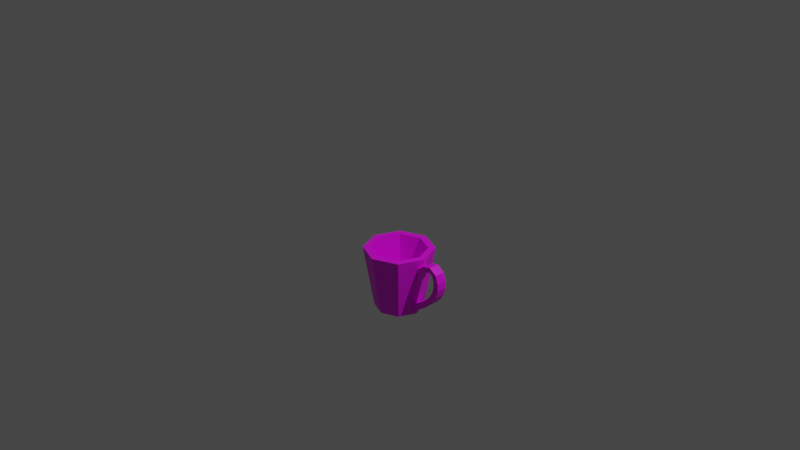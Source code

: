 # Source: multidecor_porcelain_cup.blend  (saved by Blender 2.90.7; exported with 4.5.12 LTS)
import bpy
from mathutils import Matrix  # noqa: F401  (used for matrix-valued properties, if any)

bpy.ops.wm.read_factory_settings(use_empty=True)
scene = bpy.context.scene
scene.name = 'Scene'

# ---- collections
col_collection = bpy.data.collections.new('Collection'); scene.collection.children.link(col_collection)

# ---- images (referenced by path relative to the original .blend; pixels are not part of the script)
import os
ASSET_DIR = os.environ.get("B2B_ASSET_DIR", "")  # directory of the original .blend (textures are referenced by path, not embedded)
HERE = os.path.dirname(os.path.abspath(__file__))  # packed textures are extracted next to this script under _unpacked/

def load_image(name, relpath, width, height, colorspace="sRGB"):
    """Load a texture the original file referenced (path relative to the .blend, or extracted next to this script)."""
    p = next((c for c in (os.path.join(HERE, relpath), os.path.join(ASSET_DIR, relpath)) if relpath and os.path.exists(c)), "")
    if p:
        img = bpy.data.images.load(p, check_existing=True)
        img.name = name
    else:  # same state as the original file: an image datablock whose file is absent (Cycles renders it pink)
        img = bpy.data.images.new(name, width, height)
        img.source = "FILE"
        img.filepath = "//" + (relpath or name)
    img.colorspace_settings.name = colorspace
    return img
img_multidecor_porcelain_material_png = load_image('multidecor_porcelain_material.png', 'multidecor_porcelain_material.png', 1024, 1024, 'sRGB')

# ---- materials (node trees are filled in below, after node groups)
mat_material_001 = bpy.data.materials.new('Material.001')
mat_material_001.use_transparent_shadow = False

# ---- material node trees
mat_material_001.use_nodes = True; mat_material_001.node_tree.nodes.clear()
_N = mat_material_001.node_tree.nodes; _L = mat_material_001.node_tree.links
n0 = _N.new('ShaderNodeBsdfPrincipled'); n0.name = 'Principled BSDF'; n0.location = (10, 300)
n0.distribution = 'GGX'
n0.subsurface_method = 'BURLEY'
n0.inputs[3].default_value = 1.45
n0.inputs[27].default_value = (0.0, 0.0, 0.0, 1.0)
n0.inputs[28].default_value = 1.0
n1 = _N.new('ShaderNodeOutputMaterial'); n1.name = 'Material Output'; n1.location = (300, 300)
n2 = _N.new('ShaderNodeTexImage'); n2.name = 'Image Texture'; n2.location = (-280, 280)
n2.image = img_multidecor_porcelain_material_png
_L.new(n0.outputs[0], n1.inputs[0])
_L.new(n2.outputs[0], n0.inputs[0])
n1.is_active_output = True

# ---- world
world_world = bpy.data.worlds.new('World'); scene.world = world_world
world_world.use_nodes = True; world_world.node_tree.nodes.clear()
_N = world_world.node_tree.nodes; _L = world_world.node_tree.links
n0 = _N.new('ShaderNodeOutputWorld'); n0.name = 'World Output'; n0.location = (300, 300)
n1 = _N.new('ShaderNodeBackground'); n1.name = 'Background'; n1.location = (10, 300)
n1.inputs[0].default_value = (0.05088, 0.05088, 0.05088, 1.0)
_L.new(n1.outputs[0], n0.inputs[0])
n0.is_active_output = True
world_world.color = (0.05088, 0.05088, 0.05088)
world_world.use_sun_shadow = False
world_world.sun_shadow_jitter_overblur = 0.0

# ---- cameras
cam_camera = bpy.data.cameras.new('Camera')
cam_camera.clip_end = 100.0
cam_camera.ortho_scale = 7.314

# ---- lights
light_light = bpy.data.lights.new('Light', 'POINT')
light_light.transmission_factor = 0.0
light_light.energy = 1000.0
light_light.shadow_soft_size = 0.1
light_light.shadow_maximum_resolution = 0.006
light_light.use_absolute_resolution = True

# ---- meshes
me_cylinder = bpy.data.meshes.new('Cylinder')
me_cylinder.from_pydata([(0.3459, 0.05625, -0.5169), (0.3459, -0.05625, -0.5169), (0.3204, 0.05625, -0.5764), (0.3204, -0.05625, -0.5764), (0.3916, 0.05625, -0.4614), (0.3411, 0.05625, -0.4223), (0.3411, -0.05625, -0.4223), (0.3916, -0.05625, -0.4614), (0.4473, 0.05625, -0.4195), (0.4096, 0.05625, -0.3713), (0.4096, -0.05625, -0.3713), (0.4473, -0.05625, -0.4195), (0.5012, 0.05625, -0.4039), (0.5015, 0.05625, -0.3494), (0.5015, -0.05625, -0.3494), (0.5012, -0.05625, -0.4039), (0.5369, 0.05625, -0.4294), (0.5875, 0.05625, -0.4049), (0.5875, -0.05625, -0.4049), (0.5369, -0.05625, -0.4294), (0.5564, 0.05625, -0.4898), (0.6171, 0.05625, -0.4895), (0.6171, -0.05625, -0.4895), (0.5564, -0.05625, -0.4898), (0.558, 0.05625, -0.5589), (0.6189, 0.05625, -0.5752), (0.6189, -0.05625, -0.5752), (0.558, -0.05625, -0.5589), (0.5381, 0.05625, -0.626), (0.5946, 0.05625, -0.6571), (0.5946, -0.05625, -0.6571), (0.5381, -0.05625, -0.626), (0.499, 0.05625, -0.6874), (0.5503, 0.05625, -0.7275), (0.5503, -0.05625, -0.7275), (0.499, -0.05625, -0.6874), (0.4474, 0.05625, -0.7428), (0.4953, 0.05625, -0.7867), (0.4953, -0.05625, -0.7867), (0.4474, -0.05625, -0.7428), (0.3875, 0.05625, -0.7926), (0.4346, 0.05625, -0.8372), (0.4346, -0.05625, -0.8372), (0.3875, -0.05625, -0.7926), (0.3219, 0.05625, -0.8378), (0.3708, 0.05625, -0.8812), (0.3708, -0.05625, -0.8812), (0.3219, -0.05625, -0.8378), (0.2526, 0.05625, -0.881), (0.3065, 0.05625, -0.9212), (0.3065, -0.05625, -0.9212), (0.2526, -0.05625, -0.881), (9.103e-08, -0.2625, -1.0), (1.268e-07, -0.375, -0.325), (-0.1856, -0.1856, -1.0), (-0.2652, -0.2652, -0.325), (-0.2625, -7.452e-08, -1.0), (-0.375, -1.063e-07, -0.325), (-0.1856, 0.1856, -1.0), (-0.2652, 0.2652, -0.325), (-5.709e-08, 0.2625, -1.0), (-8.475e-08, 0.375, -0.325), (0.1856, 0.1856, -1.0), (0.2652, 0.2652, -0.325), (0.2625, 8.194e-08, -1.0), (0.375, 1.173e-07, -0.325), (0.1856, -0.1856, -1.0), (0.2652, -0.2652, -0.325), (7.431e-08, -0.21, -0.865), (1.03e-07, -0.3, -0.325), (-0.1485, -0.1485, -0.865), (-0.2121, -0.2121, -0.325), (-0.21, -5.971e-08, -0.865), (-0.3, -8.51e-08, -0.325), (-0.1485, 0.1485, -0.865), (-0.2121, 0.2121, -0.325), (-4.418e-08, 0.21, -0.865), (-6.631e-08, 0.3, -0.325), (0.1485, 0.1485, -0.865), (0.2121, 0.2121, -0.325), (0.21, 6.546e-08, -0.865), (0.3, 9.371e-08, -0.325), (0.1485, -0.1485, -0.865), (0.2121, -0.2121, -0.325), (0.3411, -0.04271, -0.4223), (0.3613, 1.129e-07, -0.4073), (0.3411, 0.04271, -0.4223), (0.3341, -0.05625, -0.4309), (0.3341, 0.05625, -0.4309), (0.3212, 0.05625, -0.5077), (0.3212, -0.05625, -0.5077), (0.3095, -0.05625, -0.578), (0.3095, 0.05625, -0.578), (0.3204, -0.009222, -0.5764), (0.3272, 1.022e-07, -0.5604), (0.3204, 0.009222, -0.5764), (0.2625, -0.05625, -0.8603), (0.2526, -0.04663, -0.881), (0.2625, 0.05625, -0.8603), (0.2526, 0.04663, -0.881), (0.246, 0.05625, -0.9592), (0.246, -0.05625, -0.9592), (0.272, 8.493e-08, -0.9429), (0.2763, 8.612e-08, -0.8662)], [], [(94, 95, 2), (2, 95, 92), (0, 2, 92, 89), (3, 1, 90, 91), (7, 4, 8, 11), (88, 5, 4), (1, 0, 4, 7), (10, 11, 15, 14), (10, 9, 85), (6, 7, 11, 10), (4, 5, 9, 8), (14, 15, 19, 18), (8, 9, 13, 12), (11, 8, 12, 15), (9, 10, 14, 13), (19, 16, 20, 23), (12, 13, 17, 16), (15, 12, 16, 19), (13, 14, 18, 17), (22, 23, 27, 26), (17, 18, 22, 21), (18, 19, 23, 22), (16, 17, 21, 20), (24, 25, 29, 28), (20, 21, 25, 24), (23, 20, 24, 27), (21, 22, 26, 25), (31, 28, 32, 35), (27, 24, 28, 31), (25, 26, 30, 29), (26, 27, 31, 30), (34, 35, 39, 38), (29, 30, 34, 33), (30, 31, 35, 34), (28, 29, 33, 32), (39, 36, 40, 43), (32, 33, 37, 36), (35, 32, 36, 39), (33, 34, 38, 37), (41, 42, 46, 45), (37, 38, 42, 41), (38, 39, 43, 42), (36, 37, 41, 40), (46, 47, 51, 50), (42, 43, 47, 46), (40, 41, 45, 44), (43, 40, 44, 47), (51, 97, 96), (44, 45, 49, 48), (44, 99, 103), (45, 46, 50, 49), (50, 101, 102), (50, 51, 96, 101), (48, 49, 100, 98), (52, 53, 55, 54), (54, 55, 57, 56), (56, 57, 59, 58), (58, 59, 61, 60), (60, 61, 63, 62), (62, 92, 98), (91, 90, 67), (66, 67, 53, 52), (62, 64, 66), (68, 70, 71, 69), (70, 72, 73, 71), (72, 74, 75, 73), (74, 76, 77, 75), (76, 78, 79, 77), (82, 68, 69, 83), (74, 82, 78), (65, 81, 83, 67), (67, 83, 69, 53), (53, 69, 71, 55), (55, 71, 73, 57), (57, 73, 75, 59), (59, 75, 77, 61), (61, 77, 79, 63), (63, 79, 81, 65), (91, 93, 3), (98, 99, 48), (88, 86, 5), (84, 87, 6), (7, 87, 1), (79, 78, 80, 81), (80, 82, 83, 81), (63, 65, 88), (65, 85, 86), (65, 86, 88), (102, 64, 100), (64, 62, 100), (88, 89, 63), (89, 92, 63), (95, 94, 103), (92, 95, 103), (92, 103, 99), (62, 63, 92), (98, 100, 62), (92, 99, 98), (66, 64, 101), (64, 102, 101), (85, 65, 84), (65, 67, 87), (84, 65, 87), (67, 66, 91), (66, 101, 96), (66, 96, 91), (90, 87, 67), (96, 97, 91), (97, 103, 91), (103, 94, 93), (103, 93, 91), (66, 52, 54), (54, 56, 66), (56, 58, 66), (58, 60, 66), (60, 62, 66), (82, 70, 68), (70, 74, 72), (74, 78, 76), (78, 82, 80), (82, 74, 70), (9, 5, 86), (85, 84, 10), (84, 6, 10), (9, 86, 85), (4, 0, 88), (0, 89, 88), (6, 87, 7), (87, 90, 1), (51, 47, 97), (47, 44, 103), (44, 48, 99), (103, 97, 47), (100, 49, 102), (49, 50, 102), (2, 0, 94), (0, 1, 94), (1, 3, 94), (3, 93, 94)])
_uv = me_cylinder.uv_layers.new(name='UVMap')
_uv.uv.foreach_set('vector', [0.5833, 0.8863, 0.5758, 0.882, 0.5758, 0.8597, 0.5758, 0.8597, 0.5758, 0.882, 0.5668, 0.8597, 0.4608, 0.5153, 0.4674, 0.4883, 0.4765, 0.488, 0.4765, 0.5217, 0.4674, 0.1217, 0.4608, 0.09469, 0.4765, 0.08827, 0.4765, 0.1219, 0.6345, 0.9129, 0.6345, 0.8597, 0.6645, 0.8597, 0.6645, 0.9129, 0.4765, 0.5585, 0.4739, 0.5631, 0.4454, 0.542, 0.6036, 0.9129, 0.6036, 0.8597, 0.6345, 0.8597, 0.6345, 0.9129, 0.4459, 0.01782, 0.4248, 0.04623, 0.403, 0.03585, 0.4048, 0.0004566, 0.9208, 0.8472, 0.9739, 0.8472, 0.9473, 0.8757, 0.4739, 0.04691, 0.4454, 0.06794, 0.4248, 0.04623, 0.4459, 0.01782, 0.4454, 0.542, 0.4739, 0.5631, 0.4459, 0.5922, 0.4248, 0.5637, 0.4048, 0.0004566, 0.403, 0.03585, 0.3861, 0.0441, 0.3604, 0.01968, 0.4248, 0.5637, 0.4459, 0.5922, 0.4048, 0.6095, 0.403, 0.5741, 0.6645, 0.9129, 0.6645, 0.8597, 0.6886, 0.8597, 0.6886, 0.9129, 0.9739, 0.8472, 0.9208, 0.8472, 0.9208, 0.8026, 0.9739, 0.8026, 0.7074, 0.9129, 0.7074, 0.8597, 0.7347, 0.8597, 0.7347, 0.9129, 0.403, 0.5741, 0.4048, 0.6095, 0.3604, 0.5903, 0.3861, 0.5659, 0.6886, 0.9129, 0.6886, 0.8597, 0.7074, 0.8597, 0.7074, 0.9129, 0.9739, 0.8026, 0.9208, 0.8026, 0.9208, 0.7542, 0.9739, 0.7542, 0.3401, 0.05679, 0.3736, 0.06835, 0.368, 0.0975, 0.3326, 0.0966, 0.9739, 0.7542, 0.9208, 0.7542, 0.9208, 0.7119, 0.9739, 0.7119, 0.3604, 0.01968, 0.3861, 0.0441, 0.3736, 0.06835, 0.3401, 0.05679, 0.3861, 0.5659, 0.3604, 0.5903, 0.3401, 0.5532, 0.3736, 0.5416, 0.368, 0.5125, 0.3326, 0.5134, 0.3375, 0.4733, 0.3717, 0.4827, 0.3736, 0.5416, 0.3401, 0.5532, 0.3326, 0.5134, 0.368, 0.5125, 0.7347, 0.9129, 0.7347, 0.8597, 0.7644, 0.8597, 0.7644, 0.9129, 0.9739, 0.7119, 0.9208, 0.7119, 0.9208, 0.6713, 0.9739, 0.6713, 0.7944, 0.9129, 0.7944, 0.8597, 0.8257, 0.8597, 0.8257, 0.9129, 0.7644, 0.9129, 0.7644, 0.8597, 0.7944, 0.8597, 0.7944, 0.9129, 0.9739, 0.6713, 0.9208, 0.6713, 0.9208, 0.631, 0.9739, 0.631, 0.3326, 0.0966, 0.368, 0.0975, 0.3717, 0.1273, 0.3375, 0.1367, 0.3527, 0.1729, 0.3839, 0.1561, 0.4019, 0.1832, 0.3737, 0.2048, 0.9739, 0.631, 0.9208, 0.631, 0.9208, 0.5917, 0.9739, 0.5917, 0.3375, 0.1367, 0.3717, 0.1273, 0.3839, 0.1561, 0.3527, 0.1729, 0.3717, 0.4827, 0.3375, 0.4733, 0.3527, 0.4371, 0.3839, 0.4539, 0.8582, 0.9129, 0.8582, 0.8597, 0.8917, 0.8597, 0.8917, 0.9129, 0.3839, 0.4539, 0.3527, 0.4371, 0.3737, 0.4052, 0.4019, 0.4268, 0.8257, 0.9129, 0.8257, 0.8597, 0.8582, 0.8597, 0.8582, 0.9129, 0.9739, 0.5917, 0.9208, 0.5917, 0.9208, 0.5535, 0.9739, 0.5535, 0.9739, 0.5162, 0.9208, 0.5162, 0.9208, 0.4796, 0.9739, 0.4796, 0.9739, 0.5535, 0.9208, 0.5535, 0.9208, 0.5162, 0.9739, 0.5162, 0.3737, 0.2048, 0.4019, 0.1832, 0.4237, 0.2086, 0.3981, 0.233, 0.4019, 0.4268, 0.3737, 0.4052, 0.3981, 0.3769, 0.4237, 0.4014, 0.4244, 0.2585, 0.4483, 0.2323, 0.4747, 0.2555, 0.4513, 0.2821, 0.3981, 0.233, 0.4237, 0.2086, 0.4483, 0.2323, 0.4244, 0.2585, 0.4237, 0.4014, 0.3981, 0.3769, 0.4244, 0.3515, 0.4483, 0.3776, 0.8917, 0.9129, 0.8917, 0.8597, 0.9259, 0.8597, 0.9259, 0.9129, 0.961, 0.9129, 0.961, 0.9083, 0.9635, 0.9129, 0.4483, 0.3776, 0.4244, 0.3515, 0.4513, 0.3278, 0.4747, 0.3545, 0.9259, 0.8597, 0.961, 0.8643, 0.949, 0.8863, 0.9739, 0.4796, 0.9208, 0.4796, 0.9208, 0.4438, 0.9739, 0.4438, 0.9208, 0.4438, 0.9208, 0.41, 0.9473, 0.4245, 0.4513, 0.2821, 0.4747, 0.2555, 0.4765, 0.2572, 0.4765, 0.3045, 0.4747, 0.3545, 0.4513, 0.3278, 0.4765, 0.3054, 0.4765, 0.3528, 0.1237, 0.5944, 0.1441, 0.9171, 0.008479, 0.9171, 0.02882, 0.5944, 1.077, 0.5944, 1.098, 0.9171, 0.962, 0.9171, 0.9824, 0.5944, 0.9417, 0.5944, 0.962, 0.9171, 0.8264, 0.9171, 0.8468, 0.5944, 0.8061, 0.5944, 0.8264, 0.9171, 0.6908, 0.9171, 0.7112, 0.5944, 0.6705, 0.5944, 0.6908, 0.9171, 0.5552, 0.9171, 0.5756, 0.5944, 0.5351, 0.5971, 0.4562, 0.7984, 0.4642, 0.6633, 0.3841, 0.7957, 0.386, 0.8294, 0.2839, 0.9164, 0.2616, 0.5944, 0.282, 0.9171, 0.1464, 0.9171, 0.1667, 0.5944, 0.1625, 0.5077, 0.06758, 0.5077, 0.0004567, 0.4406, 0.7004, 0.3596, 0.6244, 0.3596, 0.6082, 0.6178, 0.7166, 0.6178, 0.8251, 0.3596, 0.7492, 0.3596, 0.7329, 0.6178, 0.8414, 0.6178, 0.9499, 0.3596, 0.874, 0.3596, 0.8577, 0.6178, 0.9662, 0.6178, 0.1246, 0.3596, 0.04867, 0.3596, 0.03239, 0.6178, 0.1409, 0.6178, 0.2277, 0.3596, 0.1517, 0.3596, 0.1355, 0.6178, 0.2439, 0.6178, 0.5919, 0.3596, 0.5159, 0.3596, 0.4997, 0.6178, 0.6082, 0.6178, 0.4774, 0.4637, 0.6608, 0.5397, 0.6071, 0.41, 0.8878, 0.1361, 0.8551, 0.1225, 0.8551, 0.01402, 0.8878, 0.0004566, 0.2633, 0.4141, 0.2305, 0.4006, 0.2305, 0.2921, 0.2633, 0.2785, 0.8507, 0.747, 0.8834, 0.7605, 0.8834, 0.869, 0.8507, 0.8826, 0.9171, 0.8826, 0.8843, 0.869, 0.8843, 0.7605, 0.9171, 0.747, 0.8878, 0.4091, 0.8551, 0.3956, 0.8551, 0.2871, 0.8878, 0.2735, 0.3306, 0.4141, 0.2978, 0.4006, 0.2978, 0.2921, 0.3306, 0.2785, 0.8878, 0.2726, 0.8551, 0.259, 0.8551, 0.1505, 0.8878, 0.137, 0.2642, 0.2785, 0.2969, 0.2921, 0.2969, 0.4006, 0.2642, 0.4141, 0.5668, 0.9129, 0.5758, 0.8907, 0.5758, 0.9129, 0.9635, 0.8597, 0.961, 0.8643, 0.961, 0.8597, 0.9739, 0.8928, 0.9675, 0.8876, 0.9739, 0.8876, 0.9272, 0.8876, 0.9208, 0.8928, 0.9208, 0.8876, 0.4454, 0.06794, 0.4765, 0.05146, 0.4608, 0.09469, 0.3641, 0.6178, 0.3478, 0.3596, 0.2718, 0.3596, 0.2556, 0.6178, 0.4617, 0.3596, 0.3858, 0.3596, 0.3695, 0.6178, 0.478, 0.6178, 0.5552, 0.9192, 0.4199, 0.9191, 0.4518, 0.8686, 0.4199, 0.9191, 0.4224, 0.8799, 0.4446, 0.8727, 0.4199, 0.9191, 0.4446, 0.8727, 0.4518, 0.8686, 0.4401, 0.6221, 0.4423, 0.5957, 0.4689, 0.6153, 0.4423, 0.5957, 0.5351, 0.5971, 0.4689, 0.6153, 0.4518, 0.8686, 0.4541, 0.832, 0.5552, 0.9192, 0.4541, 0.832, 0.4562, 0.7984, 0.5552, 0.9192, 0.4311, 0.797, 0.4256, 0.8041, 0.4358, 0.6739, 0.4562, 0.7984, 0.4311, 0.797, 0.4358, 0.6739, 0.4562, 0.7984, 0.4358, 0.6739, 0.4591, 0.6652, 0.5351, 0.5971, 0.5552, 0.9192, 0.4562, 0.7984, 0.4642, 0.6633, 0.4689, 0.6153, 0.5351, 0.5971, 0.4562, 0.7984, 0.4591, 0.6652, 0.4642, 0.6633, 0.3062, 0.593, 0.3995, 0.5929, 0.3727, 0.6121, 0.3995, 0.5929, 0.4014, 0.6194, 0.3727, 0.6121, 0.4176, 0.8777, 0.4199, 0.9172, 0.3953, 0.8704, 0.4199, 0.9172, 0.2839, 0.9164, 0.3881, 0.8662, 0.3953, 0.8704, 0.4199, 0.9172, 0.3881, 0.8662, 0.2839, 0.9164, 0.3062, 0.593, 0.3841, 0.7957, 0.3062, 0.593, 0.3727, 0.6121, 0.3762, 0.6592, 0.3062, 0.593, 0.3762, 0.6592, 0.3841, 0.7957, 0.386, 0.8294, 0.3881, 0.8662, 0.2839, 0.9164, 0.3762, 0.6592, 0.3812, 0.6605, 0.3841, 0.7957, 0.3812, 0.6605, 0.4049, 0.6712, 0.3841, 0.7957, 0.4049, 0.6712, 0.4147, 0.8015, 0.4093, 0.7943, 0.4049, 0.6712, 0.4093, 0.7943, 0.3841, 0.7957, 0.0004567, 0.4406, 0.0004566, 0.3456, 0.06758, 0.2785, 0.06758, 0.2785, 0.1625, 0.2785, 0.0004567, 0.4406, 0.1625, 0.2785, 0.2296, 0.3456, 0.0004567, 0.4406, 0.2296, 0.3456, 0.2296, 0.4406, 0.0004567, 0.4406, 0.2296, 0.4406, 0.1625, 0.5077, 0.0004567, 0.4406, 0.6608, 0.5397, 0.5311, 0.5934, 0.6071, 0.5934, 0.5311, 0.5934, 0.4774, 0.4637, 0.4774, 0.5397, 0.4774, 0.4637, 0.6071, 0.41, 0.5311, 0.41, 0.6071, 0.41, 0.6608, 0.5397, 0.6608, 0.4637, 0.6608, 0.5397, 0.4774, 0.4637, 0.5311, 0.5934, 0.9739, 0.8472, 0.9739, 0.8876, 0.9675, 0.8876, 0.9473, 0.8757, 0.9272, 0.8876, 0.9208, 0.8472, 0.9272, 0.8876, 0.9208, 0.8876, 0.9208, 0.8472, 0.9739, 0.8472, 0.9675, 0.8876, 0.9473, 0.8757, 0.4454, 0.542, 0.4608, 0.5153, 0.4765, 0.5585, 0.4608, 0.5153, 0.4765, 0.5217, 0.4765, 0.5585, 0.4739, 0.04691, 0.4765, 0.05146, 0.4454, 0.06794, 0.4765, 0.05146, 0.4765, 0.08827, 0.4608, 0.09469, 0.961, 0.9129, 0.9259, 0.9129, 0.961, 0.9083, 0.9259, 0.9129, 0.9259, 0.8597, 0.949, 0.8863, 0.9259, 0.8597, 0.961, 0.8597, 0.961, 0.8643, 0.949, 0.8863, 0.961, 0.9083, 0.9259, 0.9129, 0.9739, 0.41, 0.9739, 0.4438, 0.9473, 0.4245, 0.9739, 0.4438, 0.9208, 0.4438, 0.9473, 0.4245, 0.5758, 0.8597, 0.6036, 0.8597, 0.5833, 0.8863, 0.6036, 0.8597, 0.6036, 0.9129, 0.5833, 0.8863, 0.6036, 0.9129, 0.5758, 0.9129, 0.5833, 0.8863, 0.5758, 0.9129, 0.5758, 0.8907, 0.5833, 0.8863])
me_cylinder.materials.append(mat_material_001)
me_cylinder.use_remesh_fix_poles = True
me_cylinder.use_remesh_preserve_attributes = False
me_cylinder.use_mirror_vertex_groups = False
me_cylinder.update()

# ---- curves / text
cu_beziercurve = bpy.data.curves.new('BezierCurve', 'CURVE')
cu_beziercurve.dimensions = '3D'
_sp = cu_beziercurve.splines.new('BEZIER'); _sp.bezier_points.add(2)
_sp.bezier_points.foreach_set('co', [-0.4282, 5.068e-09, 0.05797, -0.8168, 5.068e-09, 0.1823, -0.3688, 5.068e-09, -0.3873])
_sp.bezier_points.foreach_set('handle_left', [-0.4136, 5.068e-09, -0.0976, -0.758, 5.068e-09, 0.4892, -0.4985, 5.068e-09, -0.3002])
_sp.bezier_points.foreach_set('handle_right', [-0.4428, 5.068e-09, 0.2135, -0.8756, 5.068e-09, -0.1246, -0.2391, 5.068e-09, -0.4744])
for _p, _l, _r in zip(_sp.bezier_points, ['ALIGNED', 'ALIGNED', 'ALIGNED'], ['ALIGNED', 'ALIGNED', 'ALIGNED']): _p.handle_left_type = _l; _p.handle_right_type = _r
_sp.order_u = 0
_sp.order_v = 0
cu_beziercurve.use_path = True
cu_beziercurve.use_path_clamp = True
cu_beziercurve.fill_mode = 'FULL'

# ---- objects
ob_light = bpy.data.objects.new('Light', light_light)
ob_camera = bpy.data.objects.new('Camera', cam_camera)
ob_cylinder = bpy.data.objects.new('Cylinder', me_cylinder)
ob_beziercurve = bpy.data.objects.new('BezierCurve', cu_beziercurve)

# ---- transforms, parenting, visibility, modifiers, constraints
ob_light.location = (4.076, 1.005, 5.904)
ob_light.rotation_euler = (0.6503, 0.05522, 1.866)
ob_light.lock_rotations_4d = False
ob_light.empty_display_type = 'ARROWS'
ob_light.color = (0.0, 0.0, 0.0, 0.0)
ob_light.lineart.crease_threshold = 0.0
ob_camera.location = (7.359, -6.926, 4.958)
ob_camera.rotation_euler = (1.109, 0.0, 0.8149)
ob_camera.lock_rotations_4d = False
ob_camera.empty_display_type = 'ARROWS'
ob_camera.color = (0.0, 0.0, 0.0, 0.0)
ob_camera.display_type = 'WIRE'
ob_camera.lineart.crease_threshold = 0.0
ob_cylinder.location = (0.0, 0.0, 0.0)
ob_cylinder.lineart.crease_threshold = 0.0
ob_beziercurve.location = (0.0, 0.0, 0.0)
ob_beziercurve.lineart.crease_threshold = 0.0

# ---- collection membership
col_collection.objects.link(ob_light)
col_collection.objects.link(ob_camera)
col_collection.objects.link(ob_cylinder)
col_collection.objects.link(ob_beziercurve)

# ---- scene / render settings (as saved in the file)
scene.camera = ob_camera
scene.frame_start = 1; scene.frame_end = 250; scene.frame_set(1)
scene.render.engine = 'BLENDER_EEVEE_NEXT'
scene.cycles.use_denoising = False
scene.cycles.samples = 128
scene.cycles.sampling_pattern = 'TABULATED_SOBOL'
scene.cycles.use_adaptive_sampling = False
scene.cycles.use_light_tree = False
scene.view_settings.view_transform = 'Filmic'
bpy.context.view_layer.update()
